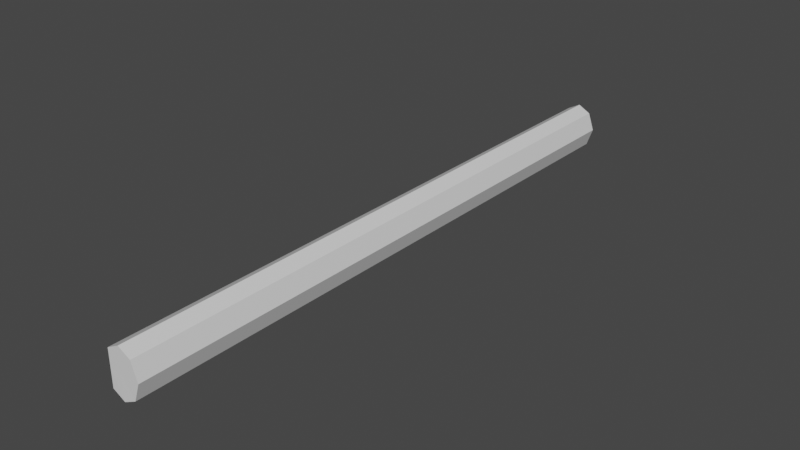 # Source: MastSailHolder.blend  (saved by Blender 3.1.7; exported with 4.5.12 LTS)
import bpy
from mathutils import Matrix  # noqa: F401  (used for matrix-valued properties, if any)

bpy.ops.wm.read_factory_settings(use_empty=True)
scene = bpy.context.scene
scene.name = 'Scene'

# ---- collections
col_collection = bpy.data.collections.new('Collection'); scene.collection.children.link(col_collection)

# ---- materials (node trees are filled in below, after node groups)
mat_material = bpy.data.materials.new('Material')
mat_material.alpha_threshold = 0.0
mat_material.use_transparent_shadow = False
mat_material.line_color = (0.0, 0.0, 0.0, 1.0)

# ---- material node trees
mat_material.use_nodes = True; mat_material.node_tree.nodes.clear()
_N = mat_material.node_tree.nodes; _L = mat_material.node_tree.links
n0 = _N.new('ShaderNodeOutputMaterial'); n0.name = 'Material Output'; n0.location = (300, 300)
n1 = _N.new('ShaderNodeBsdfPrincipled'); n1.name = 'Principled BSDF'; n1.location = (10, 300)
n1.distribution = 'GGX'
n1.subsurface_method = 'RANDOM_WALK_SKIN'
n1.inputs[2].default_value = 0.4
n1.inputs[3].default_value = 1.45
n1.inputs[27].default_value = (0.0, 0.0, 0.0, 1.0)
n1.inputs[28].default_value = 1.0
_L.new(n1.outputs[0], n0.inputs[0])
n0.is_active_output = True

# ---- world
world_world = bpy.data.worlds.new('World'); scene.world = world_world
world_world.use_nodes = True; world_world.node_tree.nodes.clear()
_N = world_world.node_tree.nodes; _L = world_world.node_tree.links
n0 = _N.new('ShaderNodeOutputWorld'); n0.name = 'World Output'; n0.location = (300, 300)
n1 = _N.new('ShaderNodeBackground'); n1.name = 'Background'; n1.location = (10, 300)
n1.inputs[0].default_value = (0.05088, 0.05088, 0.05088, 1.0)
_L.new(n1.outputs[0], n0.inputs[0])
n0.is_active_output = True
world_world.color = (0.05088, 0.05088, 0.05088)
world_world.use_sun_shadow = False
world_world.sun_shadow_jitter_overblur = 0.0

# ---- meshes
me_cube = bpy.data.meshes.new('Cube')
me_cube.from_pydata([(0.7196, 8.678, 0.5032), (0.7196, 8.678, -0.5032), (0.7196, -8.678, 0.5032), (0.7196, -8.678, -0.5032), (0.005573, 8.678, 0.5032), (0.005573, 8.678, -0.5032), (0.005573, -8.678, 0.5032), (0.005573, -8.678, -0.5032), (0.8966, 8.678, 0.0), (0.005573, -8.678, 0.0), (0.8966, -8.678, 0.0), (0.005573, 8.678, 0.0), (0.3626, 8.674, -0.6817), (0.3626, -8.678, 0.6925), (0.3626, -8.683, -0.6817), (0.3626, 8.678, 0.6925), (0.3626, 8.678, 0.0), (0.3626, -8.678, 0.0)], [], [(15, 4, 6, 13), (17, 13, 6, 9), (9, 6, 4, 11), (12, 1, 3, 14), (8, 0, 2, 10), (16, 15, 0, 8), (12, 16, 8, 1), (1, 8, 10, 3), (7, 9, 11, 5), (14, 17, 9, 7), (3, 10, 17, 14), (5, 11, 16, 12), (11, 4, 15, 16), (5, 12, 14, 7), (10, 2, 13, 17), (0, 15, 13, 2)])
_uv = me_cube.uv_layers.new(name='UVMap')
_uv.uv.foreach_set('vector', [0.75, 0.5, 0.875, 0.5, 0.875, 0.75, 0.75, 0.75, 0.5, 0.875, 0.625, 0.875, 0.625, 1.0, 0.5, 1.0, 0.5, 0.0, 0.625, 0.0, 0.625, 0.25, 0.5, 0.25, 0.25, 0.5, 0.375, 0.5, 0.375, 0.75, 0.25, 0.75, 0.5, 0.5, 0.625, 0.5, 0.625, 0.75, 0.5, 0.75, 0.5, 0.375, 0.625, 0.375, 0.625, 0.5, 0.5, 0.5, 0.375, 0.375, 0.5, 0.375, 0.5, 0.5, 0.375, 0.5, 0.375, 0.5, 0.5, 0.5, 0.5, 0.75, 0.375, 0.75, 0.375, 0.0, 0.5, 0.0, 0.5, 0.25, 0.375, 0.25, 0.375, 0.875, 0.5, 0.875, 0.5, 1.0, 0.375, 1.0, 0.375, 0.75, 0.5, 0.75, 0.5, 0.875, 0.375, 0.875, 0.375, 0.25, 0.5, 0.25, 0.5, 0.375, 0.375, 0.375, 0.5, 0.25, 0.625, 0.25, 0.625, 0.375, 0.5, 0.375, 0.125, 0.5, 0.25, 0.5, 0.25, 0.75, 0.125, 0.75, 0.5, 0.75, 0.625, 0.75, 0.625, 0.875, 0.5, 0.875, 0.625, 0.5, 0.75, 0.5, 0.75, 0.75, 0.625, 0.75])
me_cube.materials.append(mat_material)
me_cube.use_remesh_preserve_volume = False
me_cube.use_remesh_preserve_attributes = False
me_cube.use_mirror_vertex_groups = False
me_cube.update()

# ---- objects
ob_cube = bpy.data.objects.new('Cube', me_cube)

# ---- transforms, parenting, visibility, modifiers, constraints
ob_cube.location = (0.0, 0.0, 0.0)
ob_cube.lock_rotations_4d = False
ob_cube.empty_display_type = 'ARROWS'
ob_cube.lineart.crease_threshold = 0.0

# ---- collection membership
col_collection.objects.link(ob_cube)

# ---- scene / render settings (as saved in the file)
scene.frame_start = 1; scene.frame_end = 250; scene.frame_set(1)
scene.render.engine = 'BLENDER_EEVEE_NEXT'
scene.cycles.sampling_pattern = 'TABULATED_SOBOL'
scene.cycles.use_light_tree = False
scene.view_settings.view_transform = 'Filmic'
bpy.context.view_layer.update()

# ---- added for rendering (the .blend has no active camera and no usable light): camera, sun
cam_auto = bpy.data.cameras.new('AutoCamera')
cam_auto.lens = 50.0
cam_auto.sensor_width = 36.0
cam_auto.clip_end = 1000.0
ob_auto_camera = bpy.data.objects.new('AutoCamera', cam_auto)
scene.collection.objects.link(ob_auto_camera)
ob_auto_camera.location = (16.5855, -19.3635, 12.9129)
ob_auto_camera.rotation_euler = (1.09748, -7.21219e-08, 0.694738)
scene.camera = ob_auto_camera
light_auto_sun = bpy.data.lights.new('AutoSun', 'SUN')
light_auto_sun.energy = 3.0
light_auto_sun.angle = 0.0523599
ob_auto_sun = bpy.data.objects.new('AutoSun', light_auto_sun)
scene.collection.objects.link(ob_auto_sun)
ob_auto_sun.rotation_euler = (0.872665, 0.174533, 0.523599)
bpy.context.view_layer.update()
